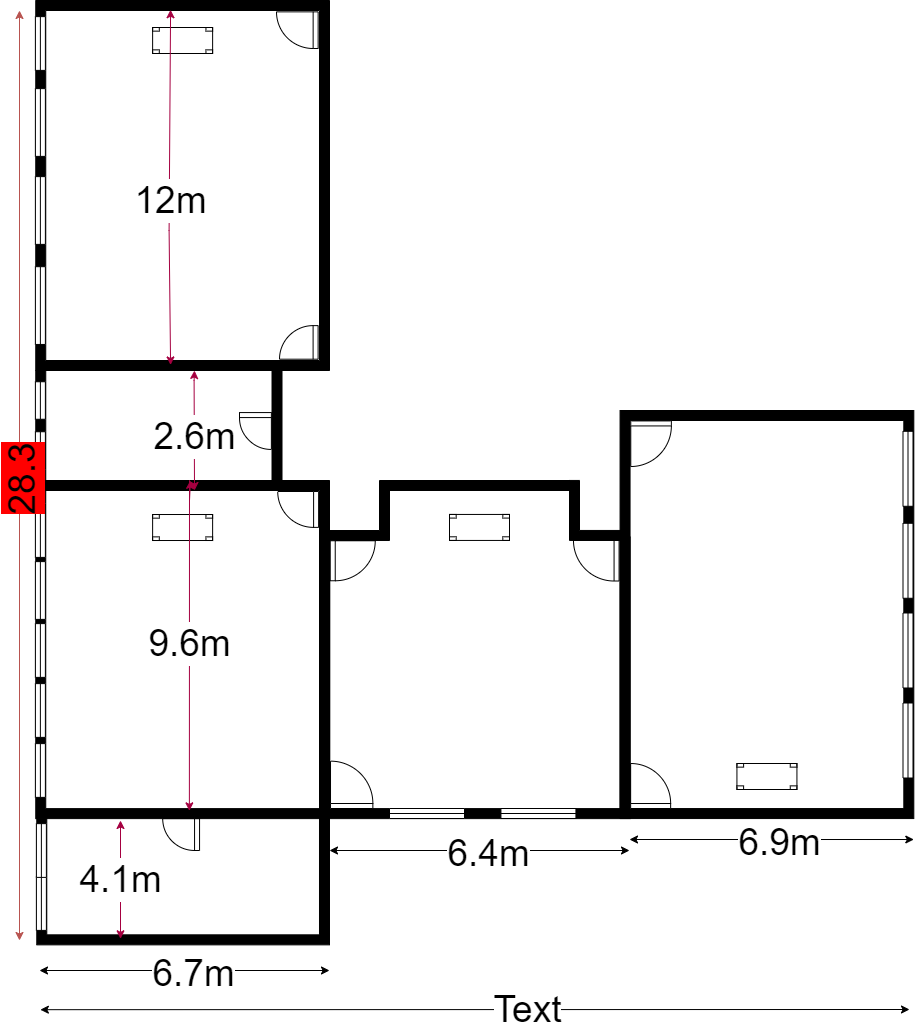

The diagram above was exported from draw.io. Its source (the exported page's mxGraphModel, read from the mxfile embedded in the PNG):
<mxGraphModel dx="2719" dy="786" grid="1" gridSize="10" guides="1" tooltips="1" connect="1" arrows="1" fold="1" page="1" pageScale="1" pageWidth="1169" pageHeight="1654" math="0" shadow="0">
  <root>
    <mxCell id="0" />
    <mxCell id="1" parent="0" />
    <mxCell id="Qg_OUNhz27-tFmtjNZ6s-1" value="" style="verticalLabelPosition=bottom;html=1;verticalAlign=top;align=center;shape=mxgraph.floorplan.room;fillColor=#000000;strokeWidth=1;" parent="1" vertex="1">
      <mxGeometry x="26.25" y="30" width="293.75" height="370" as="geometry" />
    </mxCell>
    <mxCell id="Qg_OUNhz27-tFmtjNZ6s-3" value="" style="verticalLabelPosition=bottom;html=1;verticalAlign=top;align=center;shape=mxgraph.floorplan.wallU;fillColor=#000000;strokeWidth=1;rotation=-180;" parent="1" vertex="1">
      <mxGeometry x="26.25" y="400" width="246.25" height="120" as="geometry" />
    </mxCell>
    <mxCell id="Qg_OUNhz27-tFmtjNZ6s-5" value="" style="verticalLabelPosition=bottom;html=1;verticalAlign=top;align=center;shape=mxgraph.floorplan.wallU;fillColor=#000000;strokeWidth=1;rotation=-180;" parent="1" vertex="1">
      <mxGeometry x="27.29" y="848.12" width="292.71" height="126.24" as="geometry" />
    </mxCell>
    <mxCell id="Qg_OUNhz27-tFmtjNZ6s-6" value="" style="verticalLabelPosition=bottom;html=1;verticalAlign=top;align=center;shape=mxgraph.floorplan.wallCorner;fillColor=#000000;direction=south;strokeWidth=1;rotation=90;" parent="1" vertex="1">
      <mxGeometry x="320" y="510.01" width="60" height="60" as="geometry" />
    </mxCell>
    <mxCell id="Qg_OUNhz27-tFmtjNZ6s-7" value="" style="verticalLabelPosition=bottom;html=1;verticalAlign=top;align=center;shape=mxgraph.floorplan.wall;fillColor=#000000;strokeWidth=1;" parent="1" vertex="1">
      <mxGeometry x="380" y="510" width="180" height="10" as="geometry" />
    </mxCell>
    <mxCell id="Qg_OUNhz27-tFmtjNZ6s-9" value="" style="verticalLabelPosition=bottom;html=1;verticalAlign=top;align=center;shape=mxgraph.floorplan.wallU;fillColor=#000000;strokeWidth=1;rotation=-180;" parent="1" vertex="1">
      <mxGeometry x="310.3" y="566.24" width="310.3" height="281.88" as="geometry" />
    </mxCell>
    <mxCell id="Qg_OUNhz27-tFmtjNZ6s-11" value="" style="verticalLabelPosition=bottom;html=1;verticalAlign=top;align=center;shape=mxgraph.floorplan.doorRight;aspect=fixed;strokeWidth=1;rotation=90;" parent="1" vertex="1">
      <mxGeometry x="273.97" y="354.07" width="33.58" height="35.69" as="geometry" />
    </mxCell>
    <mxCell id="Qg_OUNhz27-tFmtjNZ6s-12" value="" style="verticalLabelPosition=bottom;html=1;verticalAlign=top;align=center;shape=mxgraph.floorplan.doorLeft;aspect=fixed;strokeWidth=1;rotation=0;direction=south;" parent="1" vertex="1">
      <mxGeometry x="270.97" y="521" width="38.13" height="35.88" as="geometry" />
    </mxCell>
    <mxCell id="Qg_OUNhz27-tFmtjNZ6s-16" value="" style="verticalLabelPosition=bottom;html=1;verticalAlign=top;align=center;shape=mxgraph.floorplan.doorRight;aspect=fixed;strokeWidth=1;rotation=0;" parent="1" vertex="1">
      <mxGeometry x="230" y="442.07" width="31.87" height="33.87" as="geometry" />
    </mxCell>
    <mxCell id="Qg_OUNhz27-tFmtjNZ6s-17" value="" style="verticalLabelPosition=bottom;html=1;verticalAlign=top;align=center;shape=mxgraph.floorplan.doorRight;aspect=fixed;strokeWidth=1;rotation=-90;" parent="1" vertex="1">
      <mxGeometry x="322" y="569" width="40" height="42.51" as="geometry" />
    </mxCell>
    <mxCell id="Qg_OUNhz27-tFmtjNZ6s-18" value="" style="verticalLabelPosition=bottom;html=1;verticalAlign=top;align=center;shape=mxgraph.floorplan.doorLeft;aspect=fixed;strokeWidth=1;rotation=0;direction=south;" parent="1" vertex="1">
      <mxGeometry x="566.4300000000001" y="569.9200000000001" width="43.13" height="40.59" as="geometry" />
    </mxCell>
    <mxCell id="Qg_OUNhz27-tFmtjNZ6s-19" value="" style="verticalLabelPosition=bottom;html=1;verticalAlign=top;align=center;shape=mxgraph.floorplan.doorRight;aspect=fixed;strokeWidth=1;rotation=-180;" parent="1" vertex="1">
      <mxGeometry x="321" y="793" width="42.35" height="45" as="geometry" />
    </mxCell>
    <mxCell id="Qg_OUNhz27-tFmtjNZ6s-21" value="" style="verticalLabelPosition=bottom;html=1;verticalAlign=top;align=center;shape=mxgraph.floorplan.doorLeft;aspect=fixed;strokeWidth=1;rotation=0;direction=south;" parent="1" vertex="1">
      <mxGeometry x="156.18" y="848.12" width="33.88" height="31.88" as="geometry" />
    </mxCell>
    <mxCell id="Qg_OUNhz27-tFmtjNZ6s-22" value="" style="verticalLabelPosition=bottom;html=1;verticalAlign=top;align=center;shape=mxgraph.floorplan.doorLeft;aspect=fixed;strokeWidth=1;rotation=0;direction=south;" parent="1" vertex="1">
      <mxGeometry x="269.7" y="41.36" width="38.94" height="36.64" as="geometry" />
    </mxCell>
    <mxCell id="Qg_OUNhz27-tFmtjNZ6s-23" value="" style="verticalLabelPosition=bottom;html=1;verticalAlign=top;align=center;shape=mxgraph.floorplan.window;strokeWidth=1;rotation=90;" parent="1" vertex="1">
      <mxGeometry x="12.129999999999995" y="420" width="37.5" height="20" as="geometry" />
    </mxCell>
    <mxCell id="Qg_OUNhz27-tFmtjNZ6s-29" value="" style="verticalLabelPosition=bottom;html=1;verticalAlign=top;align=center;shape=mxgraph.floorplan.table;strokeWidth=1;" parent="1" vertex="1">
      <mxGeometry x="440" y="543.9399999999999" width="60" height="26" as="geometry" />
    </mxCell>
    <mxCell id="Qg_OUNhz27-tFmtjNZ6s-30" value="" style="verticalLabelPosition=bottom;html=1;verticalAlign=top;align=center;shape=mxgraph.floorplan.table;strokeWidth=1;" parent="1" vertex="1">
      <mxGeometry x="727.43" y="793" width="60" height="26" as="geometry" />
    </mxCell>
    <mxCell id="Qg_OUNhz27-tFmtjNZ6s-32" value="" style="verticalLabelPosition=bottom;html=1;verticalAlign=top;align=center;shape=mxgraph.floorplan.table;strokeWidth=1;" parent="1" vertex="1">
      <mxGeometry x="143.12" y="57" width="60" height="26" as="geometry" />
    </mxCell>
    <mxCell id="Qg_OUNhz27-tFmtjNZ6s-33" value="" style="verticalLabelPosition=bottom;html=1;verticalAlign=top;align=center;shape=mxgraph.floorplan.window;strokeWidth=1;rotation=90;" parent="1" vertex="1">
      <mxGeometry x="5.0049999999999955" y="923.005" width="53.75" height="20" as="geometry" />
    </mxCell>
    <mxCell id="Qg_OUNhz27-tFmtjNZ6s-36" value="" style="verticalLabelPosition=bottom;html=1;verticalAlign=top;align=center;shape=mxgraph.floorplan.window;strokeWidth=1;rotation=90;" parent="1" vertex="1">
      <mxGeometry x="-8" y="325.07" width="77.76" height="20" as="geometry" />
    </mxCell>
    <mxCell id="Qg_OUNhz27-tFmtjNZ6s-38" value="" style="verticalLabelPosition=bottom;html=1;verticalAlign=top;align=center;shape=mxgraph.floorplan.window;strokeWidth=1;rotation=90;" parent="1" vertex="1">
      <mxGeometry x="-3" y="142" width="67.76" height="20" as="geometry" />
    </mxCell>
    <mxCell id="KjjYyrxwiHAKKHSsa6uA-1" value="" style="verticalLabelPosition=bottom;html=1;verticalAlign=top;align=center;shape=mxgraph.floorplan.room;fillColor=#000000;strokeWidth=1;" parent="1" vertex="1">
      <mxGeometry x="26.25" y="510" width="293.75" height="338.12" as="geometry" />
    </mxCell>
    <mxCell id="KjjYyrxwiHAKKHSsa6uA-2" value="" style="verticalLabelPosition=bottom;html=1;verticalAlign=top;align=center;shape=mxgraph.floorplan.window;strokeWidth=1;rotation=90;" parent="1" vertex="1">
      <mxGeometry x="-3" y="230" width="67.76" height="20" as="geometry" />
    </mxCell>
    <mxCell id="KjjYyrxwiHAKKHSsa6uA-5" value="" style="verticalLabelPosition=bottom;html=1;verticalAlign=top;align=center;shape=mxgraph.floorplan.window;strokeWidth=1;rotation=90;" parent="1" vertex="1">
      <mxGeometry x="4.0049999999999955" y="63.004999999999995" width="53.75" height="20" as="geometry" />
    </mxCell>
    <mxCell id="KjjYyrxwiHAKKHSsa6uA-6" value="" style="verticalLabelPosition=bottom;html=1;verticalAlign=top;align=center;shape=mxgraph.floorplan.window;strokeWidth=1;rotation=90;" parent="1" vertex="1">
      <mxGeometry x="12.129999999999995" y="470" width="37.5" height="20" as="geometry" />
    </mxCell>
    <mxCell id="KjjYyrxwiHAKKHSsa6uA-7" value="" style="verticalLabelPosition=bottom;html=1;verticalAlign=top;align=center;shape=mxgraph.floorplan.window;strokeWidth=1;rotation=90;" parent="1" vertex="1">
      <mxGeometry x="5.0049999999999955" y="870.005" width="53.75" height="20" as="geometry" />
    </mxCell>
    <mxCell id="KjjYyrxwiHAKKHSsa6uA-8" value="" style="verticalLabelPosition=bottom;html=1;verticalAlign=top;align=center;shape=mxgraph.floorplan.window;strokeWidth=1;rotation=90;" parent="1" vertex="1">
      <mxGeometry x="4.0049999999999955" y="789.995" width="53.75" height="20" as="geometry" />
    </mxCell>
    <mxCell id="KjjYyrxwiHAKKHSsa6uA-9" value="" style="verticalLabelPosition=bottom;html=1;verticalAlign=top;align=center;shape=mxgraph.floorplan.window;strokeWidth=1;rotation=90;" parent="1" vertex="1">
      <mxGeometry x="4.0049999999999955" y="729.995" width="53.75" height="20" as="geometry" />
    </mxCell>
    <mxCell id="KjjYyrxwiHAKKHSsa6uA-10" value="" style="verticalLabelPosition=bottom;html=1;verticalAlign=top;align=center;shape=mxgraph.floorplan.window;strokeWidth=1;rotation=90;" parent="1" vertex="1">
      <mxGeometry x="4.0049999999999955" y="669.995" width="53.75" height="20" as="geometry" />
    </mxCell>
    <mxCell id="KjjYyrxwiHAKKHSsa6uA-11" value="" style="verticalLabelPosition=bottom;html=1;verticalAlign=top;align=center;shape=mxgraph.floorplan.window;strokeWidth=1;rotation=90;" parent="1" vertex="1">
      <mxGeometry x="2" y="610" width="57.76" height="20" as="geometry" />
    </mxCell>
    <mxCell id="KjjYyrxwiHAKKHSsa6uA-12" value="" style="verticalLabelPosition=bottom;html=1;verticalAlign=top;align=center;shape=mxgraph.floorplan.window;strokeWidth=1;rotation=90;" parent="1" vertex="1">
      <mxGeometry x="4.0049999999999955" y="550.005" width="53.75" height="20" as="geometry" />
    </mxCell>
    <mxCell id="KjjYyrxwiHAKKHSsa6uA-13" value="" style="verticalLabelPosition=bottom;html=1;verticalAlign=top;align=center;shape=mxgraph.floorplan.table;strokeWidth=1;" parent="1" vertex="1">
      <mxGeometry x="143.12" y="544.01" width="60" height="26" as="geometry" />
    </mxCell>
    <mxCell id="KjjYyrxwiHAKKHSsa6uA-14" value="" style="verticalLabelPosition=bottom;html=1;verticalAlign=top;align=center;shape=mxgraph.floorplan.wallCorner;fillColor=#000000;direction=south;strokeWidth=1;rotation=-180;" parent="1" vertex="1">
      <mxGeometry x="560" y="509.94" width="60" height="60" as="geometry" />
    </mxCell>
    <mxCell id="KjjYyrxwiHAKKHSsa6uA-15" value="" style="verticalLabelPosition=bottom;html=1;verticalAlign=top;align=center;shape=mxgraph.floorplan.room;fillColor=#000000;strokeWidth=1;" parent="1" vertex="1">
      <mxGeometry x="610.56" y="440" width="293.75" height="408.06" as="geometry" />
    </mxCell>
    <mxCell id="KjjYyrxwiHAKKHSsa6uA-16" value="" style="verticalLabelPosition=bottom;html=1;verticalAlign=top;align=center;shape=mxgraph.floorplan.doorLeft;aspect=fixed;strokeWidth=1;rotation=-90;direction=south;" parent="1" vertex="1">
      <mxGeometry x="620" y="451.7" width="43.13" height="40.59" as="geometry" />
    </mxCell>
    <mxCell id="KjjYyrxwiHAKKHSsa6uA-17" value="" style="verticalLabelPosition=bottom;html=1;verticalAlign=top;align=center;shape=mxgraph.floorplan.doorRight;aspect=fixed;strokeWidth=1;rotation=-180;" parent="1" vertex="1">
      <mxGeometry x="621.135" y="795.495" width="40" height="42.51" as="geometry" />
    </mxCell>
    <mxCell id="KjjYyrxwiHAKKHSsa6uA-18" value="" style="verticalLabelPosition=bottom;html=1;verticalAlign=top;align=center;shape=mxgraph.floorplan.window;strokeWidth=1;rotation=-180;" parent="1" vertex="1">
      <mxGeometry x="491.43" y="833" width="75" height="20" as="geometry" />
    </mxCell>
    <mxCell id="KjjYyrxwiHAKKHSsa6uA-19" value="" style="verticalLabelPosition=bottom;html=1;verticalAlign=top;align=center;shape=mxgraph.floorplan.window;strokeWidth=1;rotation=-180;" parent="1" vertex="1">
      <mxGeometry x="380" y="833" width="75" height="20" as="geometry" />
    </mxCell>
    <mxCell id="KjjYyrxwiHAKKHSsa6uA-20" value="" style="verticalLabelPosition=bottom;html=1;verticalAlign=top;align=center;shape=mxgraph.floorplan.window;strokeWidth=1;rotation=90;" parent="1" vertex="1">
      <mxGeometry x="861" y="488.28999999999996" width="75" height="20" as="geometry" />
    </mxCell>
    <mxCell id="KjjYyrxwiHAKKHSsa6uA-21" value="" style="verticalLabelPosition=bottom;html=1;verticalAlign=top;align=center;shape=mxgraph.floorplan.window;strokeWidth=1;rotation=90;" parent="1" vertex="1">
      <mxGeometry x="861" y="580.26" width="75" height="20" as="geometry" />
    </mxCell>
    <mxCell id="KjjYyrxwiHAKKHSsa6uA-22" value="" style="verticalLabelPosition=bottom;html=1;verticalAlign=top;align=center;shape=mxgraph.floorplan.window;strokeWidth=1;rotation=90;" parent="1" vertex="1">
      <mxGeometry x="861" y="669.99" width="75" height="20" as="geometry" />
    </mxCell>
    <mxCell id="KjjYyrxwiHAKKHSsa6uA-23" value="" style="verticalLabelPosition=bottom;html=1;verticalAlign=top;align=center;shape=mxgraph.floorplan.window;strokeWidth=1;rotation=90;" parent="1" vertex="1">
      <mxGeometry x="861" y="760" width="75" height="20" as="geometry" />
    </mxCell>
    <mxCell id="HV2SwWUASL-fkt_8Pu3H-1" value="" style="endArrow=classic;startArrow=classic;html=1;rounded=0;" parent="1" edge="1">
      <mxGeometry width="50" height="50" relative="1" as="geometry">
        <mxPoint x="30" y="1000" as="sourcePoint" />
        <mxPoint x="320" y="1000" as="targetPoint" />
        <Array as="points" />
      </mxGeometry>
    </mxCell>
    <mxCell id="BDmi34OGVM5ztSrVp3e0-6" value="6.7m" style="edgeLabel;html=1;align=center;verticalAlign=middle;resizable=0;points=[];fontSize=37;" vertex="1" connectable="0" parent="HV2SwWUASL-fkt_8Pu3H-1">
      <mxGeometry x="0.0533" y="-2" relative="1" as="geometry">
        <mxPoint as="offset" />
      </mxGeometry>
    </mxCell>
    <mxCell id="BDmi34OGVM5ztSrVp3e0-1" value="" style="endArrow=classic;startArrow=classic;html=1;rounded=0;fillColor=#f8cecc;strokeColor=#b85450;" edge="1" parent="1">
      <mxGeometry width="50" height="50" relative="1" as="geometry">
        <mxPoint x="10" y="970" as="sourcePoint" />
        <mxPoint x="10" y="40" as="targetPoint" />
      </mxGeometry>
    </mxCell>
    <mxCell id="BDmi34OGVM5ztSrVp3e0-2" value="&lt;font style=&quot;font-size: 37px&quot;&gt;28.3&lt;/font&gt;" style="edgeLabel;html=1;align=center;verticalAlign=middle;resizable=0;points=[];rotation=-90;fontSize=37;labelBackgroundColor=#FF0000;" vertex="1" connectable="0" parent="BDmi34OGVM5ztSrVp3e0-1">
      <mxGeometry x="0.3811" relative="1" as="geometry">
        <mxPoint x="2" y="182" as="offset" />
      </mxGeometry>
    </mxCell>
    <mxCell id="BDmi34OGVM5ztSrVp3e0-7" value="" style="endArrow=classic;startArrow=classic;html=1;rounded=0;" edge="1" parent="1">
      <mxGeometry width="50" height="50" relative="1" as="geometry">
        <mxPoint x="320" y="880" as="sourcePoint" />
        <mxPoint x="620" y="880" as="targetPoint" />
        <Array as="points" />
      </mxGeometry>
    </mxCell>
    <mxCell id="BDmi34OGVM5ztSrVp3e0-8" value="6.4m" style="edgeLabel;html=1;align=center;verticalAlign=middle;resizable=0;points=[];fontSize=37;" vertex="1" connectable="0" parent="BDmi34OGVM5ztSrVp3e0-7">
      <mxGeometry x="0.0533" y="-2" relative="1" as="geometry">
        <mxPoint as="offset" />
      </mxGeometry>
    </mxCell>
    <mxCell id="BDmi34OGVM5ztSrVp3e0-9" value="" style="endArrow=classic;startArrow=classic;html=1;rounded=0;" edge="1" parent="1">
      <mxGeometry width="50" height="50" relative="1" as="geometry">
        <mxPoint x="620" y="869" as="sourcePoint" />
        <mxPoint x="904.31" y="869.01" as="targetPoint" />
        <Array as="points" />
      </mxGeometry>
    </mxCell>
    <mxCell id="BDmi34OGVM5ztSrVp3e0-10" value="6.9m" style="edgeLabel;html=1;align=center;verticalAlign=middle;resizable=0;points=[];fontSize=37;" vertex="1" connectable="0" parent="BDmi34OGVM5ztSrVp3e0-9">
      <mxGeometry x="0.0533" y="-2" relative="1" as="geometry">
        <mxPoint as="offset" />
      </mxGeometry>
    </mxCell>
    <mxCell id="BDmi34OGVM5ztSrVp3e0-12" value="4.1m" style="endArrow=classic;startArrow=classic;html=1;rounded=0;fontSize=37;entryX=0.714;entryY=0.048;entryDx=0;entryDy=0;entryPerimeter=0;fillColor=#d80073;strokeColor=#A50040;" edge="1" parent="1" target="Qg_OUNhz27-tFmtjNZ6s-5">
      <mxGeometry width="50" height="50" relative="1" as="geometry">
        <mxPoint x="111" y="850" as="sourcePoint" />
        <mxPoint x="160" y="690" as="targetPoint" />
      </mxGeometry>
    </mxCell>
    <mxCell id="BDmi34OGVM5ztSrVp3e0-13" value="9.6m" style="endArrow=classic;startArrow=classic;html=1;rounded=0;fontSize=37;fillColor=#d80073;strokeColor=#A50040;entryX=0.523;entryY=0.977;entryDx=0;entryDy=0;entryPerimeter=0;" edge="1" parent="1" source="KjjYyrxwiHAKKHSsa6uA-1" target="KjjYyrxwiHAKKHSsa6uA-1">
      <mxGeometry x="0.0937" width="50" height="50" relative="1" as="geometry">
        <mxPoint x="100" y="750" as="sourcePoint" />
        <mxPoint x="100" y="840" as="targetPoint" />
        <Array as="points">
          <mxPoint x="180" y="530" />
          <mxPoint x="180" y="510" />
        </Array>
        <mxPoint as="offset" />
      </mxGeometry>
    </mxCell>
    <mxCell id="BDmi34OGVM5ztSrVp3e0-14" value="2.6m" style="endArrow=classic;startArrow=classic;html=1;rounded=0;fontSize=37;fillColor=#d80073;strokeColor=#A50040;" edge="1" parent="1">
      <mxGeometry x="0.0937" width="50" height="50" relative="1" as="geometry">
        <mxPoint x="185" y="400" as="sourcePoint" />
        <mxPoint x="185" y="520" as="targetPoint" />
        <Array as="points">
          <mxPoint x="184.59732176537136" y="409.99" />
        </Array>
        <mxPoint as="offset" />
      </mxGeometry>
    </mxCell>
    <mxCell id="BDmi34OGVM5ztSrVp3e0-15" value="12m" style="endArrow=classic;startArrow=classic;html=1;rounded=0;fontSize=37;fillColor=#d80073;strokeColor=#A50040;entryX=0.459;entryY=0.985;entryDx=0;entryDy=0;entryPerimeter=0;exitX=0.459;exitY=0.025;exitDx=0;exitDy=0;exitPerimeter=0;" edge="1" parent="1" source="Qg_OUNhz27-tFmtjNZ6s-1" target="Qg_OUNhz27-tFmtjNZ6s-1">
      <mxGeometry x="0.074" y="1" width="50" height="50" relative="1" as="geometry">
        <mxPoint x="161" y="50" as="sourcePoint" />
        <mxPoint x="160" y="370" as="targetPoint" />
        <Array as="points">
          <mxPoint x="159.59732176537136" y="259.99" />
        </Array>
        <mxPoint as="offset" />
      </mxGeometry>
    </mxCell>
    <mxCell id="BDmi34OGVM5ztSrVp3e0-16" value="" style="endArrow=classic;startArrow=classic;html=1;rounded=0;fontSize=37;exitX=0.615;exitY=0.551;exitDx=0;exitDy=0;exitPerimeter=0;" edge="1" parent="1">
      <mxGeometry width="50" height="50" relative="1" as="geometry">
        <mxPoint x="30.860000000000127" y="1039.1862500000002" as="sourcePoint" />
        <mxPoint x="900" y="1039" as="targetPoint" />
      </mxGeometry>
    </mxCell>
    <mxCell id="BDmi34OGVM5ztSrVp3e0-17" value="Text" style="edgeLabel;html=1;align=center;verticalAlign=middle;resizable=0;points=[];fontSize=37;" vertex="1" connectable="0" parent="BDmi34OGVM5ztSrVp3e0-16">
      <mxGeometry x="0.1214" y="1" relative="1" as="geometry">
        <mxPoint as="offset" />
      </mxGeometry>
    </mxCell>
  </root>
</mxGraphModel>